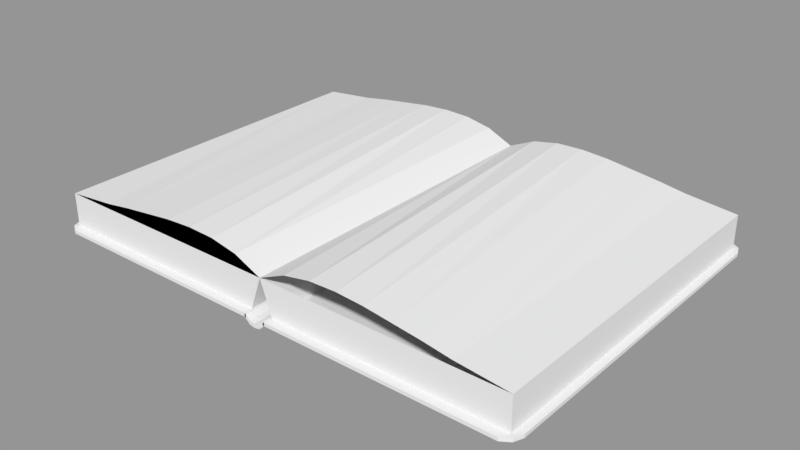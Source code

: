 # Source: Spellbook.blend  (saved by Blender 2.79.0; exported with 4.5.12 LTS)
import bpy
from mathutils import Matrix  # noqa: F401  (used for matrix-valued properties, if any)

bpy.ops.wm.read_factory_settings(use_empty=True)
scene = bpy.context.scene
scene.name = 'Scene'

# ---- collections
col_collection_1 = bpy.data.collections.new('Collection 1'); scene.collection.children.link(col_collection_1)

# ---- materials (node trees are filled in below, after node groups)
mat_material = bpy.data.materials.new('Material')
mat_material.alpha_threshold = 0.0
mat_material.use_transparent_shadow = False
mat_material.roughness = 0.5
mat_material.line_color = (0.0, 0.0, 0.0, 1.0)

# ---- material node trees

# ---- meshes
me_spine = bpy.data.meshes.new('Spine')
me_spine.from_pydata([(-1.0, -1.0, 4.7), (-1.0, -1.0, 5.0), (-1.0, 1.0, 4.7), (-1.0, 1.0, 5.0), (1.0, -1.0, 4.7), (1.0, -1.0, 5.0), (1.0, 1.0, 4.7), (1.0, 1.0, 5.0), (0.0, -1.0, 4.1), (0.0, -1.0, 4.5), (0.5, -1.0, 4.2), (-0.5, -1.0, 4.6), (-0.5, -1.0, 4.2), (0.5, -1.0, 4.6), (0.0, 1.0, 4.1), (0.0, 1.0, 4.5), (-0.5, 1.0, 4.2), (0.5, 1.0, 4.6), (0.5, 1.0, 4.2), (-0.5, 1.0, 4.6), (-0.904, -1.0, 5.0), (-0.904, 1.0, 5.0), (0.901, 1.0, 5.0), (0.901, -1.0, 5.0)], [], [(0, 1, 3, 2), (18, 17, 22, 7, 6), (6, 7, 5, 4), (12, 11, 20, 1, 0), (2, 16, 14, 18, 6, 4, 10, 8, 12, 0), (20, 21, 3, 1), (10, 13, 9, 8), (4, 5, 23, 13, 10), (8, 9, 11, 12), (16, 19, 15, 14), (2, 3, 21, 19, 16), (14, 15, 17, 18), (22, 17, 15, 19, 21, 20, 11, 9, 13, 23), (7, 22, 23, 5)])
_uv = me_spine.uv_layers.new(name='UVMap')
_uv.uv.foreach_set('vector', [0.7632, 1.0, 0.6842, 1.0, 0.6842, 0.5, 0.7632, 0.5, 0.5526, 0.375, 0.6579, 0.375, 0.7632, 0.4752, 0.7632, 0.5, 0.6842, 0.5, 0.8421, 1.0, 0.7632, 1.0, 0.7632, 0.5, 0.8421, 0.5, 0.9737, 0.125, 0.8684, 0.125, 0.7632, 0.02399, 0.7632, 0.0, 0.8421, 0.0, 0.5263, 0.5, 0.5263, 0.625, 0.5263, 0.75, 0.5263, 0.875, 0.5263, 1.0, 0.0, 1.0, 0.0, 0.875, 0.0, 0.75, 0.0, 0.625, 3.137e-08, 0.5, 7.843e-08, 0.476, 0.5263, 0.476, 0.5263, 0.5, 7.843e-08, 0.5, 0.9737, 0.375, 0.8684, 0.375, 0.8947, 0.25, 1.0, 0.25, 0.8421, 0.5, 0.7632, 0.5, 0.7632, 0.4752, 0.8684, 0.375, 0.9737, 0.375, 1.0, 0.25, 0.8947, 0.25, 0.8684, 0.125, 0.9737, 0.125, 0.5526, 0.125, 0.6579, 0.125, 0.6316, 0.25, 0.5263, 0.25, 0.6842, 2.98e-08, 0.7632, 0.0, 0.7632, 0.02399, 0.6579, 0.125, 0.5526, 0.125, 0.5263, 0.25, 0.6316, 0.25, 0.6579, 0.375, 0.5526, 0.375, 0.5263, 0.02476, 0.5263, 0.125, 0.5263, 0.25, 0.5263, 0.375, 0.5263, 0.476, 7.843e-08, 0.476, 7.843e-08, 0.375, 3.137e-08, 0.25, 3.137e-08, 0.125, 0.0, 0.02476, 0.5263, 0.0, 0.5263, 0.02476, 0.0, 0.02476, 0.0, 7.451e-08])
me_spine.materials.append(None)
me_spine.use_remesh_preserve_volume = False
me_spine.use_remesh_preserve_attributes = False
me_spine.use_mirror_vertex_groups = False
me_spine.update()
me_right = bpy.data.meshes.new('Right')
me_right.from_pydata([(1.0, 1.0, -1.0), (1.0, -1.0, -1.0), (-0.9, -1.0, -1.0), (-0.9, 1.0, -1.0), (1.0, 1.0, 1.0), (1.0, -1.0, 1.0), (-1.0, -1.0, 1.0), (-1.0, 1.0, 1.0), (-5.364e-07, -1.0, 1.0), (-0.5, -1.0, 1.0), (0.5, -1.0, 1.0), (-0.75, -1.0, 1.0), (0.25, -1.0, 1.0), (-0.25, -1.0, 1.0), (0.75, -1.0, 1.0), (2.384e-07, 1.0, 1.0), (-0.5, 1.0, 1.0), (0.5, 1.0, 1.0), (-0.75, 1.0, 1.0), (0.25, 1.0, 1.0), (-0.25, 1.0, 1.0), (0.75, 1.0, 1.0)], [], [(0, 1, 2, 3), (0, 4, 5, 1), (1, 5, 14, 10, 12, 8, 13, 9, 11, 6, 2), (2, 6, 7, 3), (4, 0, 3, 7, 18, 16, 20, 15, 19, 17, 21)])
_uv = me_right.uv_layers.new(name='UVMap')
_uv.uv.foreach_set('vector', [1.0, 0.0, 1.0, 0.4997, 0.678, 0.4997, 0.678, 2.978e-08, 0.678, 0.9994, 0.339, 0.9994, 0.339, 0.4997, 0.678, 0.4997, 0.339, 0.5003, 0.339, 1.0, 0.2966, 1.0, 0.2542, 1.0, 0.2119, 1.0, 0.1695, 1.0, 0.1271, 1.0, 0.08475, 1.0, 0.04237, 1.0, 0.0, 1.0, 0.01695, 0.5003, 0.339, 1.489e-08, 0.339, 0.5003, 9.092e-08, 0.5003, 0.0, 0.0, 0.339, 0.0, 0.678, 2.978e-08, 0.678, 0.4747, 0.339, 0.4997, 0.339, 0.4372, 0.339, 0.3748, 0.339, 0.3123, 0.339, 0.2498, 0.339, 0.1874, 0.339, 0.1249, 0.339, 0.06246])
me_right.materials.append(mat_material)
me_right.use_remesh_preserve_volume = False
me_right.use_remesh_preserve_attributes = False
me_right.use_mirror_vertex_groups = False
me_right.update()
me_right_page = bpy.data.meshes.new('Right Page')
me_right_page.from_pydata([(-1.0, -1.0, 0.0), (1.0, -1.0, 0.0), (-1.0, 1.0, 0.0), (1.0, 1.0, 0.0), (-0.1, -1.0, 0.95), (0.35, -1.0, 0.55), (-0.55, -1.0, 1.0), (0.575, -1.0, 0.3), (-0.325, -1.0, 1.05), (0.125, -1.0, 0.75), (-0.775, -1.0, 0.7), (-0.1, 1.0, 0.95), (-0.55, 1.0, 1.0), (0.35, 1.0, 0.55), (-0.775, 1.0, 0.7), (0.125, 1.0, 0.75), (-0.325, 1.0, 1.05), (0.575, 1.0, 0.3)], [], [(0, 10, 6, 8, 4, 9, 5, 7, 1, 3, 17, 13, 15, 11, 16, 12, 14, 2)])
_uv = me_right_page.uv_layers.new(name='UVMap')
_uv.uv.foreach_set('vector', [-0.0009325, 0.0003434, 0.1241, 0.0003434, 0.2492, 0.0003434, 0.3742, 0.0003434, 0.4993, 0.0003434, 0.6243, 0.0003434, 0.7494, 0.0003434, 0.8744, 0.0003434, 0.9994, 0.0003434, 0.9999, 0.9971, 0.8747, 0.9971, 0.7496, 0.9971, 0.6244, 0.9971, 0.4993, 0.9971, 0.3741, 0.9971, 0.2489, 0.9971, 0.1238, 0.9971, -0.00136, 0.9971])
me_right_page.use_remesh_preserve_volume = False
me_right_page.use_remesh_preserve_attributes = False
me_right_page.use_mirror_vertex_groups = False
me_right_page.update()
me_right_cover = bpy.data.meshes.new('Right Cover')
me_right_cover.from_pydata([(-0.97, -0.97, -1.0), (-0.97, -0.97, 1.0), (-0.97, 0.97, -1.0), (-0.97, 0.97, 1.0), (1.0, -1.0, -1.0), (1.0, -1.0, 1.0), (1.0, 1.0, -1.0), (1.0, 1.0, 1.0), (-0.9, -1.0, -1.0), (-0.9, -1.0, 1.0), (-1.0, 0.92, -1.0), (-1.0, 0.92, 1.0), (-0.9, 1.0, -1.0), (-0.9, 1.0, 1.0), (-1.0, -0.92, -1.0), (-1.0, -0.92, 1.0)], [], [(10, 11, 3, 2), (12, 13, 7, 6), (6, 7, 5, 4), (8, 9, 1, 0), (2, 12, 6, 4, 8, 0, 14, 10), (7, 13, 3, 11, 15, 1, 9, 5), (4, 5, 9, 8), (14, 15, 11, 10), (2, 3, 13, 12), (0, 1, 15, 14)])
_uv = me_right_cover.uv_layers.new(name='UVMap')
_uv.uv.foreach_set('vector', [0.6553, 1.0, 0.6553, 0.5, 0.6638, 0.5, 0.6638, 1.0, 0.9773, 0.5, 0.9773, 1.0, 0.6638, 1.0, 0.6638, 0.5, 0.3369, 0.5, 1.305e-07, 0.5, 0.0, 1.341e-07, 0.3369, 0.0, 0.9874, 0.5, 0.9874, 0.0, 1.0, 0.0, 1.0, 0.5, 0.005054, 0.9925, 0.0, 0.975, 9.037e-08, 0.5, 0.3369, 0.5, 0.3369, 0.975, 0.3319, 0.9925, 0.3235, 1.0, 0.01348, 1.0, 0.3369, 0.5, 0.3369, 0.025, 0.342, 0.0075, 0.3504, 4.47e-08, 0.6604, 0.0, 0.6688, 0.0075, 0.6739, 0.025, 0.6739, 0.5, 0.6739, 0.5, 0.6739, 4.47e-08, 0.9874, 0.0, 0.9874, 0.5, 0.3454, 1.0, 0.3454, 0.5, 0.6553, 0.5, 0.6553, 1.0, 0.9899, 0.5, 0.9899, 1.0, 0.9773, 1.0, 0.9773, 0.5, 0.3369, 1.0, 0.3369, 0.5, 0.3454, 0.5, 0.3454, 1.0])
me_right_cover.materials.append(None)
me_right_cover.use_remesh_preserve_volume = False
me_right_cover.use_remesh_preserve_attributes = False
me_right_cover.use_mirror_vertex_groups = False
me_right_cover.update()
me_left = bpy.data.meshes.new('Left')
me_left.from_pydata([(0.9, 1.0, -1.0), (0.9, -1.0, -1.0), (-1.0, -1.0, -1.0), (-1.0, 1.0, -1.0), (1.0, 1.0, 1.0), (1.0, -1.0, 1.0), (-1.0, -1.0, 1.0), (-1.0, 1.0, 1.0), (-5.364e-07, -1.0, 1.0), (-0.5, -1.0, 1.0), (0.5, -1.0, 1.0), (-0.75, -1.0, 1.0), (0.25, -1.0, 1.0), (-0.25, -1.0, 1.0), (0.75, -1.0, 1.0), (2.384e-07, 1.0, 1.0), (-0.5, 1.0, 1.0), (0.5, 1.0, 1.0), (-0.75, 1.0, 1.0), (0.25, 1.0, 1.0), (-0.25, 1.0, 1.0), (0.75, 1.0, 1.0)], [], [(0, 1, 2, 3), (0, 4, 5, 1), (1, 5, 14, 10, 12, 8, 13, 9, 11, 6, 2), (2, 6, 7, 3), (4, 0, 3, 7, 18, 16, 20, 15, 19, 17, 21)])
_uv = me_left.uv_layers.new(name='UVMap')
_uv.uv.foreach_set('vector', [1.0, 0.0, 1.0, 0.4997, 0.678, 0.4997, 0.678, 2.978e-08, 0.339, 1.489e-08, 0.339, 0.5003, 0.0, 0.5003, 1.111e-07, 0.0, 0.3559, 0.4997, 0.339, 1.34e-07, 0.3814, 1.34e-07, 0.4237, 8.935e-08, 0.4661, 5.957e-08, 0.5085, 5.957e-08, 0.5508, 2.978e-08, 0.5932, 0.0, 0.6356, 0.0, 0.678, 0.0, 0.678, 0.4997, 0.339, 1.0, 4.041e-08, 1.0, 0.0, 0.5003, 0.339, 0.5003, 0.339, 0.4997, 0.678, 0.5247, 0.678, 0.9994, 0.339, 0.9994, 0.339, 0.9369, 0.339, 0.8745, 0.339, 0.812, 0.339, 0.7495, 0.339, 0.6871, 0.339, 0.6246, 0.339, 0.5621])
me_left.materials.append(mat_material)
me_left.use_remesh_preserve_volume = False
me_left.use_remesh_preserve_attributes = False
me_left.use_mirror_vertex_groups = False
me_left.update()
me_left_cover = bpy.data.meshes.new('Left Cover')
me_left_cover.from_pydata([(-0.97, -0.97, -1.0), (-0.97, -0.97, 1.0), (-0.97, 0.97, -1.0), (-0.97, 0.97, 1.0), (1.0, -1.0, -1.0), (1.0, -1.0, 1.0), (1.0, 1.0, -1.0), (1.0, 1.0, 1.0), (-0.9, -1.0, -1.0), (-0.9, -1.0, 1.0), (-1.0, 0.92, -1.0), (-1.0, 0.92, 1.0), (-0.9, 1.0, -1.0), (-0.9, 1.0, 1.0), (-1.0, -0.92, -1.0), (-1.0, -0.92, 1.0)], [], [(10, 11, 3, 2), (12, 13, 7, 6), (6, 7, 5, 4), (8, 9, 1, 0), (2, 12, 6, 4, 8, 0, 14, 10), (7, 13, 3, 11, 15, 1, 9, 5), (4, 5, 9, 8), (14, 15, 11, 10), (2, 3, 13, 12), (0, 1, 15, 14)])
_uv = me_left_cover.uv_layers.new(name='UVMap')
_uv.uv.foreach_set('vector', [0.6553, 1.0, 0.6553, 0.5, 0.6638, 0.5, 0.6638, 1.0, 0.9773, 0.5, 0.9773, 1.0, 0.6638, 1.0, 0.6638, 0.5, 0.3369, 0.5, 1.305e-07, 0.5, 0.0, 1.341e-07, 0.3369, 0.0, 0.9874, 0.5, 0.9874, 0.0, 1.0, 0.0, 1.0, 0.5, 0.005054, 0.9925, 0.0, 0.975, 9.037e-08, 0.5, 0.3369, 0.5, 0.3369, 0.975, 0.3319, 0.9925, 0.3235, 1.0, 0.01348, 1.0, 0.3369, 0.5, 0.3369, 0.025, 0.342, 0.0075, 0.3504, 4.47e-08, 0.6604, 0.0, 0.6688, 0.0075, 0.6739, 0.025, 0.6739, 0.5, 0.6739, 0.5, 0.6739, 4.47e-08, 0.9874, 0.0, 0.9874, 0.5, 0.3454, 1.0, 0.3454, 0.5, 0.6553, 0.5, 0.6553, 1.0, 0.9899, 0.5, 0.9899, 1.0, 0.9773, 1.0, 0.9773, 0.5, 0.3369, 1.0, 0.3369, 0.5, 0.3454, 0.5, 0.3454, 1.0])
me_left_cover.materials.append(None)
me_left_cover.use_remesh_preserve_volume = False
me_left_cover.use_remesh_preserve_attributes = False
me_left_cover.use_mirror_vertex_groups = False
me_left_cover.update()
me_left_page = bpy.data.meshes.new('Left Page')
me_left_page.from_pydata([(-1.0, -1.0, 0.0), (1.0, -1.0, 0.0), (-1.0, 1.0, 0.0), (1.0, 1.0, 0.0), (0.1, -1.0, 0.95), (0.55, -1.0, 1.0), (-0.35, -1.0, 0.55), (0.775, -1.0, 0.7), (-0.125, -1.0, 0.75), (0.325, -1.0, 1.05), (-0.575, -1.0, 0.3), (0.1, 1.0, 0.95), (-0.35, 1.0, 0.55), (0.55, 1.0, 1.0), (-0.575, 1.0, 0.3), (0.325, 1.0, 1.05), (-0.125, 1.0, 0.75), (0.775, 1.0, 0.7)], [], [(0, 10, 6, 8, 4, 9, 5, 7, 1, 3, 17, 13, 15, 11, 16, 12, 14, 2)])
_uv = me_left_page.uv_layers.new(name='UVMap')
_uv.uv.foreach_set('vector', [0.002662, 0.001674, 0.127, 0.001674, 0.2513, 0.001674, 0.3757, 0.001674, 0.5, 0.001674, 0.6243, 0.001674, 0.7487, 0.001674, 0.873, 0.001674, 0.9974, 0.001674, 1.0, 0.9989, 0.875, 0.9989, 0.75, 0.9989, 0.625, 0.9989, 0.5, 0.9989, 0.375, 0.9989, 0.25, 0.9989, 0.1251, 0.9989, 7.081e-05, 0.9989])
me_left_page.use_remesh_preserve_volume = False
me_left_page.use_remesh_preserve_attributes = False
me_left_page.use_mirror_vertex_groups = False
me_left_page.update()
me_front = bpy.data.meshes.new('Front')
me_front.from_pydata([(-1.0, -1.0, 0.0), (1.0, -1.0, 0.0), (-1.0, 1.0, 0.0), (1.0, 1.0, 0.0), (0.0, -1.0, 0.0), (0.5, -1.0, 0.0), (-0.5, -1.0, 0.0), (0.75, -1.0, 0.0), (-0.25, -1.0, 0.0), (0.25, -1.0, 0.0), (-0.75, -1.0, 0.0), (0.0, 1.0, 0.0), (-0.5, 1.0, 0.0), (0.5, 1.0, 0.0), (-0.75, 1.0, 0.0), (0.25, 1.0, 0.0), (-0.25, 1.0, 0.0), (0.75, 1.0, 0.0)], [], [(0, 10, 6, 8, 4, 9, 5, 7, 1, 3, 17, 13, 15, 11, 16, 12, 14, 2)])
_uv = me_front.uv_layers.new(name='UVMap')
_uv.uv.foreach_set('vector', [0.002662, 0.001674, 0.127, 0.001674, 0.2513, 0.001674, 0.3757, 0.001674, 0.5, 0.001674, 0.6243, 0.001674, 0.7487, 0.001674, 0.873, 0.001674, 0.9974, 0.001674, 1.0, 0.9989, 0.875, 0.9989, 0.75, 0.9989, 0.625, 0.9989, 0.5, 0.9989, 0.375, 0.9989, 0.25, 0.9989, 0.1251, 0.9989, 7.081e-05, 0.9989])
me_front.use_remesh_preserve_volume = False
me_front.use_remesh_preserve_attributes = False
me_front.use_mirror_vertex_groups = False
me_front.update()
me_back = bpy.data.meshes.new('Back')
me_back.from_pydata([(-1.0, -1.0, 0.0), (1.0, -1.0, 0.0), (-1.0, 1.0, 0.0), (1.0, 1.0, 0.0), (0.0, -1.0, 0.0), (0.5, -1.0, 0.0), (-0.5, -1.0, 0.0), (0.75, -1.0, 0.0), (-0.25, -1.0, 0.0), (0.25, -1.0, 0.0), (-0.75, -1.0, 0.0), (0.0, 1.0, 0.0), (-0.5, 1.0, 0.0), (0.5, 1.0, 0.0), (-0.75, 1.0, 0.0), (0.25, 1.0, 0.0), (-0.25, 1.0, 0.0), (0.75, 1.0, 0.0)], [], [(0, 2, 14, 12, 16, 11, 15, 13, 17, 3, 1, 7, 5, 9, 4, 8, 6, 10)])
_uv = me_back.uv_layers.new(name='UVMap')
_uv.uv.foreach_set('vector', [0.002662, 0.001674, 7.081e-05, 0.9989, 0.1251, 0.9989, 0.25, 0.9989, 0.375, 0.9989, 0.5, 0.9989, 0.625, 0.9989, 0.75, 0.9989, 0.875, 0.9989, 1.0, 0.9989, 0.9974, 0.001674, 0.873, 0.001674, 0.7487, 0.001674, 0.6243, 0.001674, 0.5, 0.001674, 0.3757, 0.001674, 0.2513, 0.001674, 0.127, 0.001674])
me_back.use_remesh_preserve_volume = False
me_back.use_remesh_preserve_attributes = False
me_back.use_mirror_vertex_groups = False
me_back.update()

# ---- objects
ob_spine = bpy.data.objects.new('Spine', me_spine)
ob_right = bpy.data.objects.new('Right', me_right)
ob_right_page = bpy.data.objects.new('Right Page', me_right_page)
ob_right_cover = bpy.data.objects.new('Right Cover', me_right_cover)
ob_left = bpy.data.objects.new('Left', me_left)
ob_left_cover = bpy.data.objects.new('Left Cover', me_left_cover)
ob_left_page = bpy.data.objects.new('Left Page', me_left_page)
ob_page = bpy.data.objects.new('Page', None)
ob_front = bpy.data.objects.new('Front', me_front)
ob_back = bpy.data.objects.new('Back', me_back)

# ---- transforms, parenting, visibility, modifiers, constraints
ob_spine.location = (0.0, 0.0, -0.2912)
ob_spine.scale = (0.06427, 1.05, 0.06)
ob_spine.lineart.crease_threshold = 0.0
ob_right.location = (0.7, 0.0, 0.1)
ob_right.scale = (0.7, 1.0, 0.1)
ob_right.lock_rotations_4d = False
ob_right.empty_display_type = 'ARROWS'
ob_right.lineart.crease_threshold = 0.0
ob_right_page.parent = ob_right
ob_right_page.location = (0.0, 0.0, 1.0)
ob_right_page.lineart.crease_threshold = 0.0
ob_right_cover.parent = ob_right
ob_right_cover.location = (0.07, 0.0, -1.0)
ob_right_cover.rotation_euler = (0.0, 3.142, 0.0)
ob_right_cover.scale = (0.99, 1.05, 0.1)
ob_right_cover.lineart.crease_threshold = 0.0
ob_left.location = (-0.7, 0.0, 0.1)
ob_left.scale = (0.7, 1.0, 0.1)
ob_left.lock_rotations_4d = False
ob_left.empty_display_type = 'ARROWS'
ob_left.lineart.crease_threshold = 0.0
ob_left_cover.parent = ob_left
ob_left_cover.location = (-0.07, 0.0, -1.0)
ob_left_cover.scale = (0.99, 1.05, 0.1)
ob_left_cover.lineart.crease_threshold = 0.0
ob_left_page.parent = ob_left
ob_left_page.location = (0.0, 0.0, 1.0)
ob_left_page.lineart.crease_threshold = 0.0
ob_page.location = (-0.7, 0.0, -0.8)
ob_page.rotation_mode = 'QUATERNION'
ob_page.rotation_quaternion = (1.0, 0.0, 0.0, 0.0)
ob_page.scale = (0.7, 1.0, 1.0)
ob_page.empty_image_offset = (0.0, 0.0)
ob_page.show_bounds = True
ob_page.lineart.crease_threshold = 0.0
ob_front.parent = ob_page
ob_front.location = (0.0, 0.0, 1.0)
ob_front.rotation_mode = 'QUATERNION'
ob_front.rotation_quaternion = (1.0, 0.0, 0.0, 0.0)
ob_front.lineart.crease_threshold = 0.0
ob_back.parent = ob_page
ob_back.location = (0.0, 0.0, 1.0)
ob_back.rotation_mode = 'QUATERNION'
ob_back.rotation_quaternion = (1.0, 0.0, 0.0, 0.0)
ob_back.lineart.crease_threshold = 0.0

# ---- collection membership
col_collection_1.objects.link(ob_spine)
col_collection_1.objects.link(ob_right)
col_collection_1.objects.link(ob_right_page)
col_collection_1.objects.link(ob_right_cover)
col_collection_1.objects.link(ob_left)
col_collection_1.objects.link(ob_left_cover)
col_collection_1.objects.link(ob_left_page)
col_collection_1.objects.link(ob_page)
col_collection_1.objects.link(ob_front)
col_collection_1.objects.link(ob_back)

# ---- scene / render settings (as saved in the file)
scene.frame_start = 1; scene.frame_end = 60; scene.frame_set(0)
scene.render.engine = 'BLENDER_EEVEE_NEXT'
scene.render.resolution_percentage = 50
scene.render.dither_intensity = 0.0
scene.cycles.use_denoising = False
scene.cycles.samples = 128
scene.cycles.sampling_pattern = 'TABULATED_SOBOL'
scene.cycles.use_adaptive_sampling = False
scene.cycles.use_light_tree = False
scene.cycles.blur_glossy = 0.0
scene.cycles.sample_clamp_indirect = 0.0
scene.view_settings.view_transform = 'Standard'
bpy.context.view_layer.update()

# ---- added for rendering (the .blend has no active camera and no usable light): camera, sun + grey world if the file has none
cam_auto = bpy.data.cameras.new('AutoCamera')
cam_auto.lens = 50.0
cam_auto.sensor_width = 36.0
cam_auto.clip_end = 1000.0
ob_auto_camera = bpy.data.objects.new('AutoCamera', cam_auto)
scene.collection.objects.link(ob_auto_camera)
ob_auto_camera.location = (3.30858, -3.97029, 2.72427)
ob_auto_camera.rotation_euler = (1.09748, -7.21219e-08, 0.694738)
scene.camera = ob_auto_camera
light_auto_sun = bpy.data.lights.new('AutoSun', 'SUN')
light_auto_sun.energy = 3.0
light_auto_sun.angle = 0.0523599
ob_auto_sun = bpy.data.objects.new('AutoSun', light_auto_sun)
scene.collection.objects.link(ob_auto_sun)
ob_auto_sun.rotation_euler = (0.872665, 0.174533, 0.523599)
if scene.world is None:
    world_auto = bpy.data.worlds.new('AutoWorld')
    world_auto.color = (0.3, 0.3, 0.3)
    scene.world = world_auto
bpy.context.view_layer.update()
